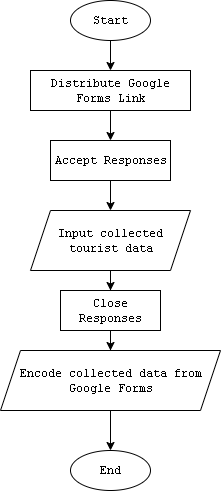

The diagram above was exported from draw.io. Its source (the exported page's mxGraphModel, read from the mxfile embedded in the PNG):
<mxGraphModel dx="862" dy="492" grid="1" gridSize="10" guides="1" tooltips="1" connect="1" arrows="1" fold="1" page="1" pageScale="1" pageWidth="850" pageHeight="1100" math="0" shadow="0">
  <root>
    <mxCell id="0" />
    <mxCell id="1" parent="0" />
    <mxCell id="eh9r993YNpVhnZanR59Y-7" value="" style="edgeStyle=orthogonalEdgeStyle;rounded=0;orthogonalLoop=1;jettySize=auto;html=1;fontFamily=Courier New;" parent="1" source="eh9r993YNpVhnZanR59Y-1" target="7TZtt7vi82sQAbg6c3iB-1" edge="1">
      <mxGeometry relative="1" as="geometry">
        <mxPoint x="440" y="190" as="targetPoint" />
      </mxGeometry>
    </mxCell>
    <mxCell id="eh9r993YNpVhnZanR59Y-1" value="&lt;font&gt;Start&lt;/font&gt;" style="ellipse;whiteSpace=wrap;html=1;fontFamily=Courier New;" parent="1" vertex="1">
      <mxGeometry x="400" y="280" width="80" height="40" as="geometry" />
    </mxCell>
    <mxCell id="7TZtt7vi82sQAbg6c3iB-11" value="" style="edgeStyle=orthogonalEdgeStyle;rounded=0;orthogonalLoop=1;jettySize=auto;html=1;" parent="1" source="7TZtt7vi82sQAbg6c3iB-1" target="7TZtt7vi82sQAbg6c3iB-10" edge="1">
      <mxGeometry relative="1" as="geometry" />
    </mxCell>
    <mxCell id="7TZtt7vi82sQAbg6c3iB-1" value="Distribute Google Forms Link" style="whiteSpace=wrap;html=1;fontFamily=Courier New;spacingLeft=1;" parent="1" vertex="1">
      <mxGeometry x="360" y="350" width="160" height="40" as="geometry" />
    </mxCell>
    <mxCell id="7TZtt7vi82sQAbg6c3iB-13" value="" style="edgeStyle=orthogonalEdgeStyle;rounded=0;orthogonalLoop=1;jettySize=auto;html=1;" parent="1" source="7TZtt7vi82sQAbg6c3iB-10" target="7TZtt7vi82sQAbg6c3iB-12" edge="1">
      <mxGeometry relative="1" as="geometry" />
    </mxCell>
    <mxCell id="7TZtt7vi82sQAbg6c3iB-10" value="Accept Responses" style="whiteSpace=wrap;html=1;fontFamily=Courier New;spacingLeft=1;" parent="1" vertex="1">
      <mxGeometry x="380" y="420" width="120" height="40" as="geometry" />
    </mxCell>
    <mxCell id="Bm12aapRTEhi0Ac5imUV-2" value="" style="edgeStyle=orthogonalEdgeStyle;rounded=0;orthogonalLoop=1;jettySize=auto;html=1;" parent="1" source="7TZtt7vi82sQAbg6c3iB-12" target="Bm12aapRTEhi0Ac5imUV-1" edge="1">
      <mxGeometry relative="1" as="geometry" />
    </mxCell>
    <mxCell id="7TZtt7vi82sQAbg6c3iB-12" value="Input collected tourist data" style="shape=parallelogram;perimeter=parallelogramPerimeter;whiteSpace=wrap;html=1;fixedSize=1;fontFamily=Courier New;spacingLeft=1;" parent="1" vertex="1">
      <mxGeometry x="360" y="490" width="160" height="60" as="geometry" />
    </mxCell>
    <mxCell id="Bm12aapRTEhi0Ac5imUV-6" value="" style="edgeStyle=orthogonalEdgeStyle;rounded=0;orthogonalLoop=1;jettySize=auto;html=1;" parent="1" source="Bm12aapRTEhi0Ac5imUV-1" target="Bm12aapRTEhi0Ac5imUV-5" edge="1">
      <mxGeometry relative="1" as="geometry" />
    </mxCell>
    <mxCell id="Bm12aapRTEhi0Ac5imUV-1" value="Close Responses" style="whiteSpace=wrap;html=1;fontFamily=Courier New;spacingLeft=1;" parent="1" vertex="1">
      <mxGeometry x="390" y="570" width="100" height="40" as="geometry" />
    </mxCell>
    <mxCell id="Bm12aapRTEhi0Ac5imUV-8" value="" style="edgeStyle=orthogonalEdgeStyle;rounded=0;orthogonalLoop=1;jettySize=auto;html=1;" parent="1" source="Bm12aapRTEhi0Ac5imUV-5" target="Bm12aapRTEhi0Ac5imUV-7" edge="1">
      <mxGeometry relative="1" as="geometry" />
    </mxCell>
    <mxCell id="Bm12aapRTEhi0Ac5imUV-5" value="Encode collected data from Google Forms" style="shape=parallelogram;perimeter=parallelogramPerimeter;whiteSpace=wrap;html=1;fixedSize=1;fontFamily=Courier New;spacingLeft=1;" parent="1" vertex="1">
      <mxGeometry x="330" y="630" width="220" height="60" as="geometry" />
    </mxCell>
    <mxCell id="Bm12aapRTEhi0Ac5imUV-7" value="End" style="ellipse;whiteSpace=wrap;html=1;fontFamily=Courier New;spacingLeft=1;" parent="1" vertex="1">
      <mxGeometry x="400" y="730" width="80" height="40" as="geometry" />
    </mxCell>
  </root>
</mxGraphModel>